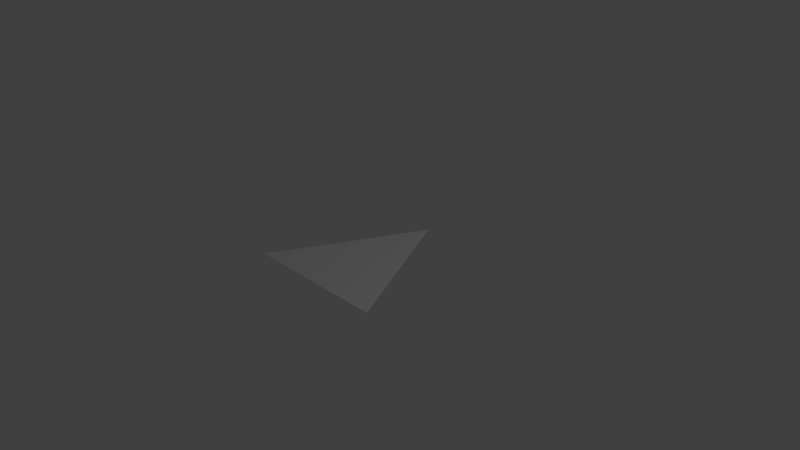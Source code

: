 # Source: triangle.blend  (saved by Blender 2.70.0; exported with 4.5.12 LTS)
import bpy
from mathutils import Matrix  # noqa: F401  (used for matrix-valued properties, if any)

bpy.ops.wm.read_factory_settings(use_empty=True)
scene = bpy.context.scene
scene.name = 'Scene'

# ---- collections
col_collection_1 = bpy.data.collections.new('Collection 1'); scene.collection.children.link(col_collection_1)

# ---- world
world_world = bpy.data.worlds.new('World'); scene.world = world_world
world_world.color = (0.05088, 0.05088, 0.05088)
world_world.use_sun_shadow = False
world_world.sun_shadow_jitter_overblur = 0.0
world_world.cycles.sampling_method = 'MANUAL'
world_world.cycles.sample_map_resolution = 256

# ---- cameras
cam_camera = bpy.data.cameras.new('Camera')
cam_camera.clip_end = 100.0
cam_camera.lens = 35.0
cam_camera.sensor_width = 32.0
cam_camera.sensor_height = 18.0
cam_camera.ortho_scale = 7.314
cam_camera.dof.focus_distance = 0.0
cam_camera.dof.aperture_fstop = 128.0

# ---- lights
light_lamp = bpy.data.lights.new('Lamp', 'POINT')
light_lamp.transmission_factor = 0.0
light_lamp.cutoff_distance = 30.0
light_lamp.energy = 100.0
light_lamp.shadow_buffer_clip_start = 1.001
light_lamp.shadow_soft_size = 0.1
light_lamp.shadow_maximum_resolution = 0.006
light_lamp.use_absolute_resolution = True
light_lamp.cycles.use_multiple_importance_sampling = False

# ---- meshes
me_plane = bpy.data.meshes.new('Plane')
me_plane.from_pydata([(-1.0, -1.0, 0.0), (5.96e-07, 1.0, 0.0), (1.0, -1.0, 0.0)], [], [(1, 0, 2)])
me_plane.use_remesh_preserve_volume = False
me_plane.use_remesh_preserve_attributes = False
me_plane.use_mirror_vertex_groups = False
me_plane.update()

# ---- objects
ob_plane = bpy.data.objects.new('Plane', me_plane)
ob_lamp = bpy.data.objects.new('Lamp', light_lamp)
ob_camera = bpy.data.objects.new('Camera', cam_camera)

# ---- transforms, parenting, visibility, modifiers, constraints
ob_plane.location = (0.0, 0.0, 0.0)
ob_plane.lineart.crease_threshold = 0.0
ob_lamp.location = (4.076, 1.005, 5.904)
ob_lamp.rotation_euler = (0.6503, 0.05522, 1.866)
ob_lamp.lock_rotations_4d = False
ob_lamp.empty_display_type = 'ARROWS'
ob_lamp.color = (0.0, 0.0, 0.0, 0.0)
ob_lamp.lineart.crease_threshold = 0.0
ob_camera.location = (7.481, -6.508, 5.344)
ob_camera.rotation_euler = (1.109, 0.01082, 0.8149)
ob_camera.lock_rotations_4d = False
ob_camera.empty_display_type = 'ARROWS'
ob_camera.color = (0.0, 0.0, 0.0, 0.0)
ob_camera.display_type = 'WIRE'
ob_camera.lineart.crease_threshold = 0.0

# ---- collection membership
col_collection_1.objects.link(ob_plane)
col_collection_1.objects.link(ob_lamp)
col_collection_1.objects.link(ob_camera)

# ---- scene / render settings (as saved in the file)
scene.camera = ob_camera
scene.frame_start = 1; scene.frame_end = 250; scene.frame_set(1)
scene.render.engine = 'BLENDER_EEVEE_NEXT'
scene.render.image_settings.color_mode = 'RGB'
scene.render.image_settings.compression = 90
scene.render.resolution_percentage = 50
scene.render.dither_intensity = 0.0
scene.render.bake_margin = 2
scene.render.bake_bias = 0.0
scene.cycles.use_denoising = False
scene.cycles.samples = 10
scene.cycles.sampling_pattern = 'TABULATED_SOBOL'
scene.cycles.light_sampling_threshold = 0.0
scene.cycles.use_adaptive_sampling = False
scene.cycles.use_light_tree = False
scene.cycles.blur_glossy = 0.0
scene.cycles.volume_bounces = 1
scene.cycles.pixel_filter_type = 'GAUSSIAN'
scene.cycles.sample_clamp_indirect = 0.0
scene.view_settings.view_transform = 'Standard'
bpy.context.view_layer.update()

